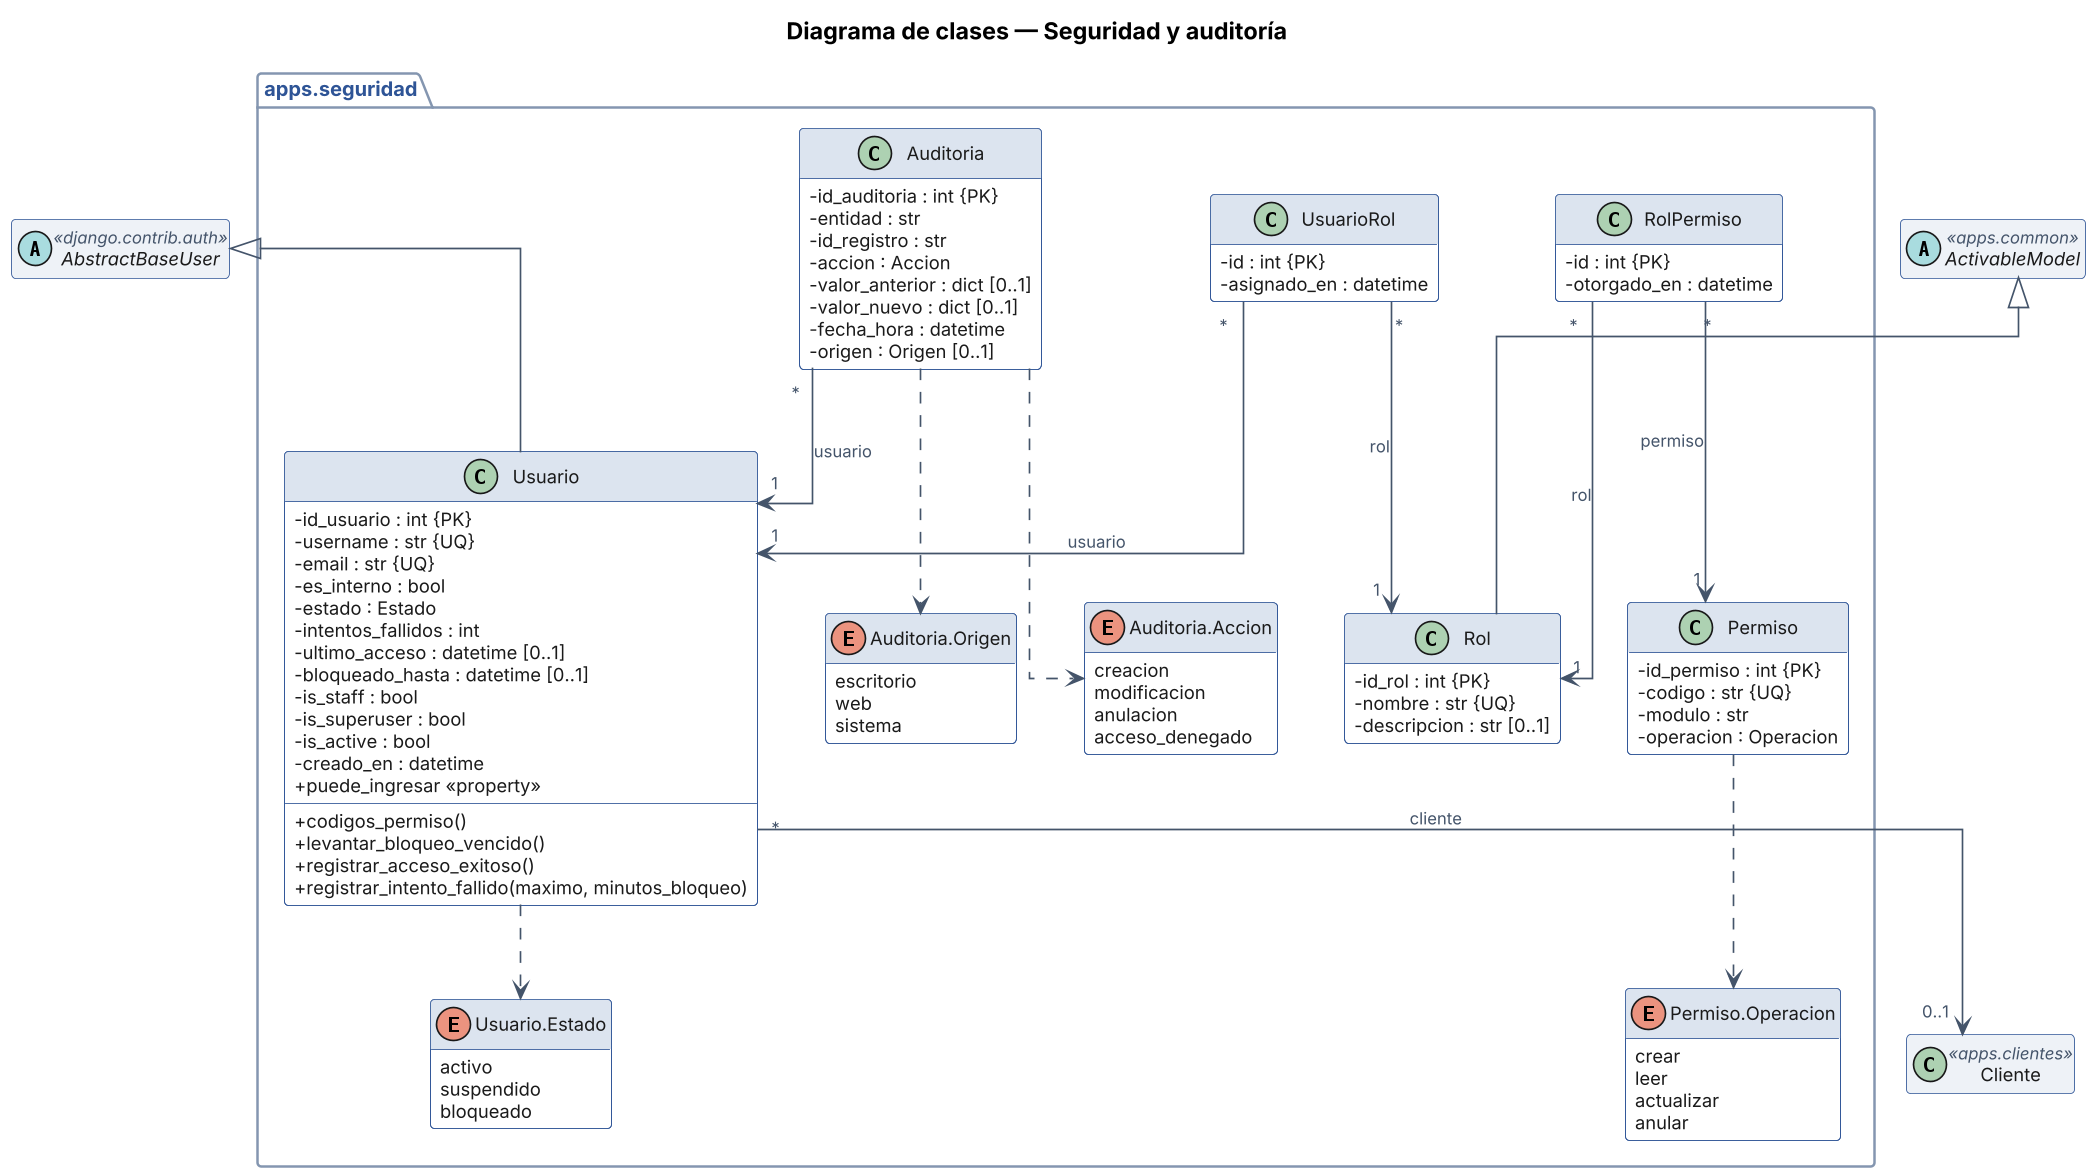

The diagram above was rendered by PlantUML. Its source (embedded in the PNG):
@startuml Clases_Seguridad
title Diagrama de clases — Seguridad y auditoría
!include _skin_clases.txt

set separator none
abstract class AbstractBaseUser <<django.contrib.auth>> #EEF2F7
abstract class ActivableModel <<apps.common>> #EEF2F7
class Cliente <<apps.clientes>> #EEF2F7
package "apps.seguridad" {
class Rol {
  - id_rol : int {PK}
  - nombre : str {UQ}
  - descripcion : str [0..1]
}
class Permiso {
  - id_permiso : int {PK}
  - codigo : str {UQ}
  - modulo : str
  - operacion : Operacion
}
enum "Permiso.Operacion" as Permiso_Operacion {
  crear
  leer
  actualizar
  anular
}
Permiso ..> Permiso_Operacion
class RolPermiso {
  - id : int {PK}
  - otorgado_en : datetime
}
class Usuario {
  - id_usuario : int {PK}
  - username : str {UQ}
  - email : str {UQ}
  - es_interno : bool
  - estado : Estado
  - intentos_fallidos : int
  - ultimo_acceso : datetime [0..1]
  - bloqueado_hasta : datetime [0..1]
  - is_staff : bool
  - is_superuser : bool
  - is_active : bool
  - creado_en : datetime
  + puede_ingresar «property»
  + codigos_permiso()
  + levantar_bloqueo_vencido()
  + registrar_acceso_exitoso()
  + registrar_intento_fallido(maximo, minutos_bloqueo)
}
enum "Usuario.Estado" as Usuario_Estado {
  activo
  suspendido
  bloqueado
}
Usuario ..> Usuario_Estado
class UsuarioRol {
  - id : int {PK}
  - asignado_en : datetime
}
class Auditoria {
  - id_auditoria : int {PK}
  - entidad : str
  - id_registro : str
  - accion : Accion
  - valor_anterior : dict [0..1]
  - valor_nuevo : dict [0..1]
  - fecha_hora : datetime
  - origen : Origen [0..1]
}
enum "Auditoria.Accion" as Auditoria_Accion {
  creacion
  modificacion
  anulacion
  acceso_denegado
}
Auditoria ..> Auditoria_Accion
enum "Auditoria.Origen" as Auditoria_Origen {
  escritorio
  web
  sistema
}
Auditoria ..> Auditoria_Origen
}
ActivableModel <|-- Rol
AbstractBaseUser <|-- Usuario
RolPermiso "*" --> "1" Rol : rol
RolPermiso "*" --> "1" Permiso : permiso
Usuario "*" --> "0..1" Cliente : cliente
UsuarioRol "*" --> "1" Usuario : usuario
UsuarioRol "*" --> "1" Rol : rol
Auditoria "*" --> "1" Usuario : usuario
@enduml